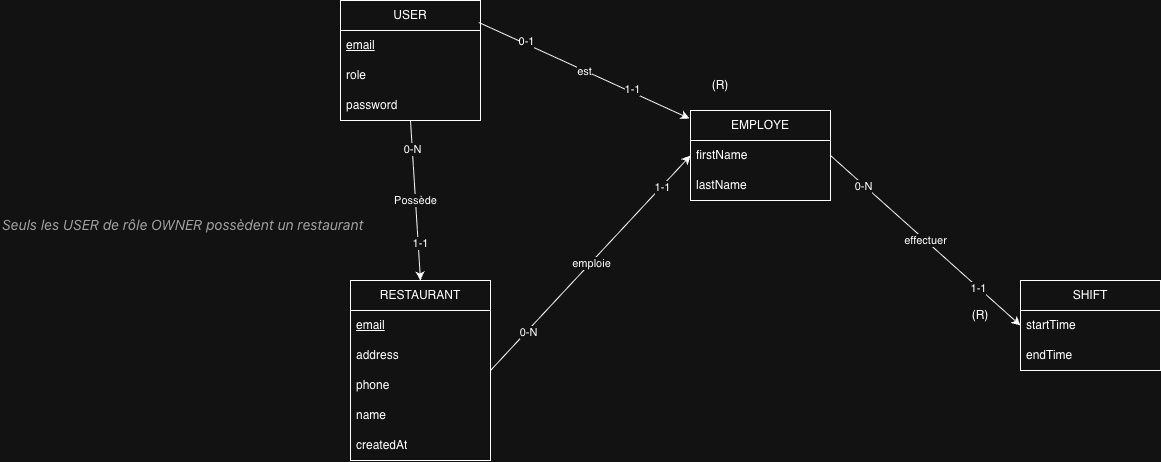

The diagram above was exported from draw.io. Its source (the exported page's mxGraphModel, read from the mxfile embedded in the PNG):
<mxGraphModel dx="2241" dy="2082" grid="1" gridSize="10" guides="1" tooltips="1" connect="1" arrows="1" fold="1" page="1" pageScale="1" pageWidth="827" pageHeight="1169" math="0" shadow="0">
  <root>
    <mxCell id="0" />
    <mxCell id="1" parent="0" />
    <mxCell id="Krk6Y_TI_R6WKLJ-jXeF-1" parent="1" style="swimlane;fontStyle=0;childLayout=stackLayout;horizontal=1;startSize=30;horizontalStack=0;resizeParent=1;resizeParentMax=0;resizeLast=0;collapsible=1;marginBottom=0;whiteSpace=wrap;html=1;" value="SHIFT" vertex="1">
      <mxGeometry height="90" width="140" x="980" y="-110" as="geometry" />
    </mxCell>
    <mxCell id="Krk6Y_TI_R6WKLJ-jXeF-3" parent="Krk6Y_TI_R6WKLJ-jXeF-1" style="text;strokeColor=none;fillColor=none;align=left;verticalAlign=middle;spacingLeft=4;spacingRight=4;overflow=hidden;points=[[0,0.5],[1,0.5]];portConstraint=eastwest;rotatable=0;whiteSpace=wrap;html=1;" value="startTime" vertex="1">
      <mxGeometry height="30" width="140" y="30" as="geometry" />
    </mxCell>
    <mxCell id="Krk6Y_TI_R6WKLJ-jXeF-4" parent="Krk6Y_TI_R6WKLJ-jXeF-1" style="text;strokeColor=none;fillColor=none;align=left;verticalAlign=middle;spacingLeft=4;spacingRight=4;overflow=hidden;points=[[0,0.5],[1,0.5]];portConstraint=eastwest;rotatable=0;whiteSpace=wrap;html=1;" value="endTime" vertex="1">
      <mxGeometry height="30" width="140" y="60" as="geometry" />
    </mxCell>
    <mxCell id="Krk6Y_TI_R6WKLJ-jXeF-8" parent="1" style="swimlane;fontStyle=0;childLayout=stackLayout;horizontal=1;startSize=30;horizontalStack=0;resizeParent=1;resizeParentMax=0;resizeLast=0;collapsible=1;marginBottom=0;whiteSpace=wrap;html=1;" value="EMPLOYE" vertex="1">
      <mxGeometry height="90" width="140" x="650" y="-280" as="geometry" />
    </mxCell>
    <mxCell id="Krk6Y_TI_R6WKLJ-jXeF-10" parent="Krk6Y_TI_R6WKLJ-jXeF-8" style="text;strokeColor=none;fillColor=none;align=left;verticalAlign=middle;spacingLeft=4;spacingRight=4;overflow=hidden;points=[[0,0.5],[1,0.5]];portConstraint=eastwest;rotatable=0;whiteSpace=wrap;html=1;" value="firstName" vertex="1">
      <mxGeometry height="30" width="140" y="30" as="geometry" />
    </mxCell>
    <mxCell id="Krk6Y_TI_R6WKLJ-jXeF-11" parent="Krk6Y_TI_R6WKLJ-jXeF-8" style="text;strokeColor=none;fillColor=none;align=left;verticalAlign=middle;spacingLeft=4;spacingRight=4;overflow=hidden;points=[[0,0.5],[1,0.5]];portConstraint=eastwest;rotatable=0;whiteSpace=wrap;html=1;" value="lastName" vertex="1">
      <mxGeometry height="30" width="140" y="60" as="geometry" />
    </mxCell>
    <mxCell id="Krk6Y_TI_R6WKLJ-jXeF-18" parent="1" style="swimlane;fontStyle=0;childLayout=stackLayout;horizontal=1;startSize=30;horizontalStack=0;resizeParent=1;resizeParentMax=0;resizeLast=0;collapsible=1;marginBottom=0;whiteSpace=wrap;html=1;" value="RESTAURANT" vertex="1">
      <mxGeometry height="180" width="140" x="310" y="-110" as="geometry" />
    </mxCell>
    <mxCell id="Krk6Y_TI_R6WKLJ-jXeF-20" parent="Krk6Y_TI_R6WKLJ-jXeF-18" style="text;strokeColor=none;fillColor=none;align=left;verticalAlign=middle;spacingLeft=4;spacingRight=4;overflow=hidden;points=[[0,0.5],[1,0.5]];portConstraint=eastwest;rotatable=0;whiteSpace=wrap;html=1;" value="&lt;u&gt;email&lt;/u&gt;" vertex="1">
      <mxGeometry height="30" width="140" y="30" as="geometry" />
    </mxCell>
    <mxCell id="Krk6Y_TI_R6WKLJ-jXeF-21" parent="Krk6Y_TI_R6WKLJ-jXeF-18" style="text;strokeColor=none;fillColor=none;align=left;verticalAlign=middle;spacingLeft=4;spacingRight=4;overflow=hidden;points=[[0,0.5],[1,0.5]];portConstraint=eastwest;rotatable=0;whiteSpace=wrap;html=1;" value="address" vertex="1">
      <mxGeometry height="30" width="140" y="60" as="geometry" />
    </mxCell>
    <mxCell id="Krk6Y_TI_R6WKLJ-jXeF-24" parent="Krk6Y_TI_R6WKLJ-jXeF-18" style="text;strokeColor=none;fillColor=none;align=left;verticalAlign=middle;spacingLeft=4;spacingRight=4;overflow=hidden;points=[[0,0.5],[1,0.5]];portConstraint=eastwest;rotatable=0;whiteSpace=wrap;html=1;" value="phone" vertex="1">
      <mxGeometry height="30" width="140" y="90" as="geometry" />
    </mxCell>
    <mxCell id="Krk6Y_TI_R6WKLJ-jXeF-25" parent="Krk6Y_TI_R6WKLJ-jXeF-18" style="text;strokeColor=none;fillColor=none;align=left;verticalAlign=middle;spacingLeft=4;spacingRight=4;overflow=hidden;points=[[0,0.5],[1,0.5]];portConstraint=eastwest;rotatable=0;whiteSpace=wrap;html=1;" value="name" vertex="1">
      <mxGeometry height="30" width="140" y="120" as="geometry" />
    </mxCell>
    <mxCell id="Krk6Y_TI_R6WKLJ-jXeF-26" parent="Krk6Y_TI_R6WKLJ-jXeF-18" style="text;strokeColor=none;fillColor=none;align=left;verticalAlign=middle;spacingLeft=4;spacingRight=4;overflow=hidden;points=[[0,0.5],[1,0.5]];portConstraint=eastwest;rotatable=0;whiteSpace=wrap;html=1;" value="createdAt" vertex="1">
      <mxGeometry height="30" width="140" y="150" as="geometry" />
    </mxCell>
    <mxCell id="Krk6Y_TI_R6WKLJ-jXeF-36" edge="1" parent="1" source="Krk6Y_TI_R6WKLJ-jXeF-18" style="endArrow=classic;html=1;rounded=0;entryX=0;entryY=0.5;entryDx=0;entryDy=0;exitX=1;exitY=0.5;exitDx=0;exitDy=0;" target="Krk6Y_TI_R6WKLJ-jXeF-10" value="">
      <mxGeometry relative="1" as="geometry">
        <mxPoint x="440" y="-7.71" as="sourcePoint" />
        <mxPoint x="640" y="-7.71" as="targetPoint" />
      </mxGeometry>
    </mxCell>
    <mxCell id="Krk6Y_TI_R6WKLJ-jXeF-37" connectable="0" parent="Krk6Y_TI_R6WKLJ-jXeF-36" style="edgeLabel;resizable=0;html=1;;align=center;verticalAlign=middle;" value="emploie" vertex="1">
      <mxGeometry relative="1" as="geometry" />
    </mxCell>
    <mxCell id="33PyqVjDd9k71G_nMFtt-11" connectable="0" parent="Krk6Y_TI_R6WKLJ-jXeF-36" style="edgeLabel;html=1;align=center;verticalAlign=middle;resizable=0;points=[];" value="0-N" vertex="1">
      <mxGeometry relative="1" x="-0.6346" y="-1" as="geometry">
        <mxPoint as="offset" />
      </mxGeometry>
    </mxCell>
    <mxCell id="33PyqVjDd9k71G_nMFtt-12" connectable="0" parent="Krk6Y_TI_R6WKLJ-jXeF-36" style="edgeLabel;html=1;align=center;verticalAlign=middle;resizable=0;points=[];" value="1-1" vertex="1">
      <mxGeometry relative="1" x="0.7115" y="-1" as="geometry">
        <mxPoint as="offset" />
      </mxGeometry>
    </mxCell>
    <mxCell id="Krk6Y_TI_R6WKLJ-jXeF-38" edge="1" parent="1" source="Krk6Y_TI_R6WKLJ-jXeF-8" style="endArrow=classic;html=1;rounded=0;exitX=1;exitY=0.5;exitDx=0;exitDy=0;entryX=0;entryY=0.5;entryDx=0;entryDy=0;" value="">
      <mxGeometry relative="1" as="geometry">
        <mxPoint x="790" y="-40" as="sourcePoint" />
        <mxPoint x="980" y="-65" as="targetPoint" />
      </mxGeometry>
    </mxCell>
    <mxCell id="Krk6Y_TI_R6WKLJ-jXeF-39" connectable="0" parent="Krk6Y_TI_R6WKLJ-jXeF-38" style="edgeLabel;resizable=0;html=1;;align=center;verticalAlign=middle;" value="effectuer" vertex="1">
      <mxGeometry relative="1" as="geometry" />
    </mxCell>
    <mxCell id="33PyqVjDd9k71G_nMFtt-9" connectable="0" parent="Krk6Y_TI_R6WKLJ-jXeF-38" style="edgeLabel;html=1;align=center;verticalAlign=middle;resizable=0;points=[];" value="0-N" vertex="1">
      <mxGeometry relative="1" x="-0.6561" y="-1" as="geometry">
        <mxPoint as="offset" />
      </mxGeometry>
    </mxCell>
    <mxCell id="33PyqVjDd9k71G_nMFtt-10" connectable="0" parent="Krk6Y_TI_R6WKLJ-jXeF-38" style="edgeLabel;html=1;align=center;verticalAlign=middle;resizable=0;points=[];" value="1-1" vertex="1">
      <mxGeometry relative="1" x="0.5567" as="geometry">
        <mxPoint as="offset" />
      </mxGeometry>
    </mxCell>
    <mxCell id="Krk6Y_TI_R6WKLJ-jXeF-42" parent="1" style="swimlane;fontStyle=0;childLayout=stackLayout;horizontal=1;startSize=30;horizontalStack=0;resizeParent=1;resizeParentMax=0;resizeLast=0;collapsible=1;marginBottom=0;whiteSpace=wrap;html=1;" value="USER" vertex="1">
      <mxGeometry height="120" width="140" x="300" y="-390" as="geometry" />
    </mxCell>
    <mxCell id="Krk6Y_TI_R6WKLJ-jXeF-44" parent="Krk6Y_TI_R6WKLJ-jXeF-42" style="text;strokeColor=none;fillColor=none;align=left;verticalAlign=middle;spacingLeft=4;spacingRight=4;overflow=hidden;points=[[0,0.5],[1,0.5]];portConstraint=eastwest;rotatable=0;whiteSpace=wrap;html=1;" value="&lt;u&gt;email&lt;/u&gt;" vertex="1">
      <mxGeometry height="30" width="140" y="30" as="geometry" />
    </mxCell>
    <mxCell id="33PyqVjDd9k71G_nMFtt-20" parent="Krk6Y_TI_R6WKLJ-jXeF-42" style="text;strokeColor=none;fillColor=none;align=left;verticalAlign=middle;spacingLeft=4;spacingRight=4;overflow=hidden;points=[[0,0.5],[1,0.5]];portConstraint=eastwest;rotatable=0;whiteSpace=wrap;html=1;" value="role" vertex="1">
      <mxGeometry height="30" width="140" y="60" as="geometry" />
    </mxCell>
    <mxCell id="33PyqVjDd9k71G_nMFtt-21" parent="Krk6Y_TI_R6WKLJ-jXeF-42" style="text;strokeColor=none;fillColor=none;align=left;verticalAlign=middle;spacingLeft=4;spacingRight=4;overflow=hidden;points=[[0,0.5],[1,0.5]];portConstraint=eastwest;rotatable=0;whiteSpace=wrap;html=1;" value="password" vertex="1">
      <mxGeometry height="30" width="140" y="90" as="geometry" />
    </mxCell>
    <mxCell id="Krk6Y_TI_R6WKLJ-jXeF-46" edge="1" parent="1" source="Krk6Y_TI_R6WKLJ-jXeF-42" style="endArrow=classic;html=1;rounded=0;entryX=0.5;entryY=0;entryDx=0;entryDy=0;exitX=0.5;exitY=1;exitDx=0;exitDy=0;" target="Krk6Y_TI_R6WKLJ-jXeF-18" value="">
      <mxGeometry relative="1" as="geometry">
        <mxPoint x="450" y="-80" as="sourcePoint" />
        <mxPoint x="650" y="-270" as="targetPoint" />
      </mxGeometry>
    </mxCell>
    <mxCell id="Krk6Y_TI_R6WKLJ-jXeF-47" connectable="0" parent="Krk6Y_TI_R6WKLJ-jXeF-46" style="edgeLabel;resizable=0;html=1;;align=center;verticalAlign=middle;" value="Possède" vertex="1">
      <mxGeometry relative="1" as="geometry" />
    </mxCell>
    <mxCell id="33PyqVjDd9k71G_nMFtt-13" connectable="0" parent="Krk6Y_TI_R6WKLJ-jXeF-46" style="edgeLabel;html=1;align=center;verticalAlign=middle;resizable=0;points=[];" value="1-1" vertex="1">
      <mxGeometry relative="1" x="0.5395" y="2" as="geometry">
        <mxPoint as="offset" />
      </mxGeometry>
    </mxCell>
    <mxCell id="33PyqVjDd9k71G_nMFtt-14" connectable="0" parent="Krk6Y_TI_R6WKLJ-jXeF-46" style="edgeLabel;html=1;align=center;verticalAlign=middle;resizable=0;points=[];" value="0-N" vertex="1">
      <mxGeometry relative="1" x="-0.6343" as="geometry">
        <mxPoint as="offset" />
      </mxGeometry>
    </mxCell>
    <mxCell id="Krk6Y_TI_R6WKLJ-jXeF-48" edge="1" parent="1" source="Krk6Y_TI_R6WKLJ-jXeF-42" style="endArrow=classic;html=1;rounded=0;entryX=-0.007;entryY=0.089;entryDx=0;entryDy=0;exitX=0.988;exitY=0.183;exitDx=0;exitDy=0;exitPerimeter=0;entryPerimeter=0;" target="Krk6Y_TI_R6WKLJ-jXeF-8" value="">
      <mxGeometry relative="1" as="geometry">
        <mxPoint x="430" y="-160" as="sourcePoint" />
        <mxPoint x="440" y="-10" as="targetPoint" />
      </mxGeometry>
    </mxCell>
    <mxCell id="Krk6Y_TI_R6WKLJ-jXeF-49" connectable="0" parent="Krk6Y_TI_R6WKLJ-jXeF-48" style="edgeLabel;resizable=0;html=1;;align=center;verticalAlign=middle;" value="est" vertex="1">
      <mxGeometry relative="1" as="geometry" />
    </mxCell>
    <mxCell id="33PyqVjDd9k71G_nMFtt-16" connectable="0" parent="Krk6Y_TI_R6WKLJ-jXeF-48" style="edgeLabel;html=1;align=center;verticalAlign=middle;resizable=0;points=[];" value="1-1" vertex="1">
      <mxGeometry relative="1" x="0.4387" y="3" as="geometry">
        <mxPoint as="offset" />
      </mxGeometry>
    </mxCell>
    <mxCell id="33PyqVjDd9k71G_nMFtt-17" connectable="0" parent="Krk6Y_TI_R6WKLJ-jXeF-48" style="edgeLabel;html=1;align=center;verticalAlign=middle;resizable=0;points=[];" value="0-1" vertex="1">
      <mxGeometry relative="1" x="-0.5599" y="3" as="geometry">
        <mxPoint as="offset" />
      </mxGeometry>
    </mxCell>
    <mxCell id="33PyqVjDd9k71G_nMFtt-15" parent="1" style="text;whiteSpace=wrap;html=1;" value="&lt;em style=&quot;color: color(srgb 0.831373 0.831373 0.831373 / 0.74); font-family: -apple-system, &amp;quot;system-ui&amp;quot;, sans-serif; font-size: 14px; font-variant-ligatures: normal; font-variant-caps: normal; font-weight: 400; letter-spacing: normal; orphans: 2; text-align: start; text-indent: 0px; text-transform: none; widows: 2; word-spacing: 0px; -webkit-text-stroke-width: 0px; white-space: normal; text-decoration-thickness: initial; text-decoration-style: initial; text-decoration-color: initial;&quot;&gt;Seuls les USER de rôle OWNER possèdent un restaurant&amp;nbsp;&lt;/em&gt;" vertex="1">
      <mxGeometry height="40" width="400" x="-40" y="-180" as="geometry" />
    </mxCell>
    <mxCell id="33PyqVjDd9k71G_nMFtt-23" parent="1" style="text;html=1;whiteSpace=wrap;strokeColor=none;fillColor=none;align=center;verticalAlign=middle;rounded=0;" value="(R)" vertex="1">
      <mxGeometry height="30" width="60" x="910" y="-90" as="geometry" />
    </mxCell>
    <mxCell id="33PyqVjDd9k71G_nMFtt-25" parent="1" style="text;html=1;whiteSpace=wrap;strokeColor=none;fillColor=none;align=center;verticalAlign=middle;rounded=0;" value="(R)" vertex="1">
      <mxGeometry height="30" width="60" x="650" y="-320" as="geometry" />
    </mxCell>
  </root>
</mxGraphModel>